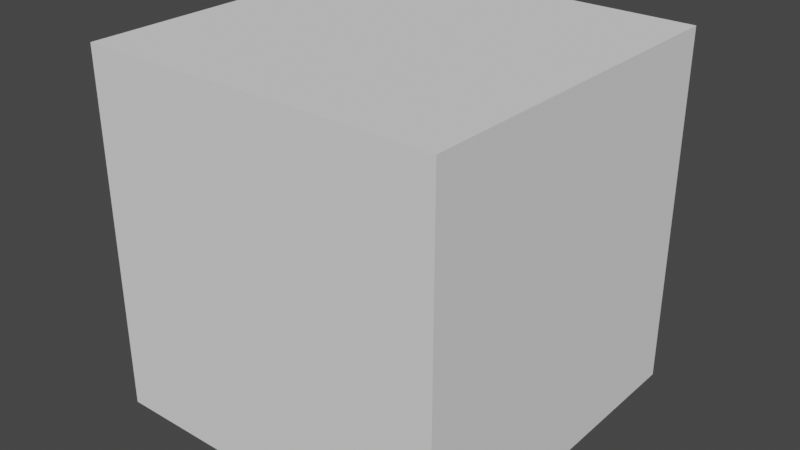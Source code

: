 # Source: box.blend  (saved by Blender 3.6.11; exported with 4.5.12 LTS)
import bpy
from mathutils import Matrix  # noqa: F401  (used for matrix-valued properties, if any)

bpy.ops.wm.read_factory_settings(use_empty=True)
scene = bpy.context.scene
scene.name = 'Scene'

# ---- collections
col_collection = bpy.data.collections.new('Collection'); scene.collection.children.link(col_collection)

# ---- world
world_world = bpy.data.worlds.new('World'); scene.world = world_world
world_world.use_nodes = True; world_world.node_tree.nodes.clear()
_N = world_world.node_tree.nodes; _L = world_world.node_tree.links
n0 = _N.new('ShaderNodeOutputWorld'); n0.name = 'World Output'; n0.location = (300, 300)
n1 = _N.new('ShaderNodeBackground'); n1.name = 'Background'; n1.location = (10, 300)
n1.inputs[0].default_value = (0.05088, 0.05088, 0.05088, 1.0)
_L.new(n1.outputs[0], n0.inputs[0])
n0.is_active_output = True
world_world.color = (0.05088, 0.05088, 0.05088)
world_world.use_sun_shadow = False
world_world.sun_shadow_jitter_overblur = 0.0

# ---- meshes
me_cube = bpy.data.meshes.new('Cube')
me_cube.from_pydata([(-1.0, -1.0, -1.0), (-1.0, -1.0, 1.0), (-1.0, 1.0, -1.0), (-1.0, 1.0, 1.0), (1.0, -1.0, -1.0), (1.0, -1.0, 1.0), (1.0, 1.0, -1.0), (1.0, 1.0, 1.0)], [], [(0, 1, 3, 2), (2, 3, 7, 6), (6, 7, 5, 4), (4, 5, 1, 0), (2, 6, 4, 0), (7, 3, 1, 5)])
_uv = me_cube.uv_layers.new(name='UVMap')
_uv.uv.foreach_set('vector', [0.375, 0.0, 0.625, 0.0, 0.625, 0.25, 0.375, 0.25, 0.375, 0.25, 0.625, 0.25, 0.625, 0.5, 0.375, 0.5, 0.375, 0.5, 0.625, 0.5, 0.625, 0.75, 0.375, 0.75, 0.375, 0.75, 0.625, 0.75, 0.625, 1.0, 0.375, 1.0, 0.125, 0.5, 0.375, 0.5, 0.375, 0.75, 0.125, 0.75, 0.625, 0.5, 0.875, 0.5, 0.875, 0.75, 0.625, 0.75])
me_cube.update()

# ---- objects
ob_cube = bpy.data.objects.new('Cube', me_cube)

# ---- transforms, parenting, visibility, modifiers, constraints
ob_cube.location = (0.0, 0.0, 0.0)

# ---- collection membership
scene.collection.objects.link(ob_cube)

# ---- scene / render settings (as saved in the file)
scene.frame_start = 1; scene.frame_end = 250; scene.frame_set(1)
scene.render.engine = 'BLENDER_EEVEE_NEXT'
scene.cycles.sampling_pattern = 'TABULATED_SOBOL'
scene.view_settings.view_transform = 'Filmic'
bpy.context.view_layer.update()

# ---- added for rendering (the .blend has no active camera and no usable light): camera, sun
cam_auto = bpy.data.cameras.new('AutoCamera')
cam_auto.lens = 50.0
cam_auto.sensor_width = 36.0
cam_auto.clip_end = 1000.0
ob_auto_camera = bpy.data.objects.new('AutoCamera', cam_auto)
scene.collection.objects.link(ob_auto_camera)
ob_auto_camera.location = (3.20507, -3.84609, 2.56406)
ob_auto_camera.rotation_euler = (1.09748, -7.21219e-08, 0.694738)
scene.camera = ob_auto_camera
light_auto_sun = bpy.data.lights.new('AutoSun', 'SUN')
light_auto_sun.energy = 3.0
light_auto_sun.angle = 0.0523599
ob_auto_sun = bpy.data.objects.new('AutoSun', light_auto_sun)
scene.collection.objects.link(ob_auto_sun)
ob_auto_sun.rotation_euler = (0.872665, 0.174533, 0.523599)
bpy.context.view_layer.update()
